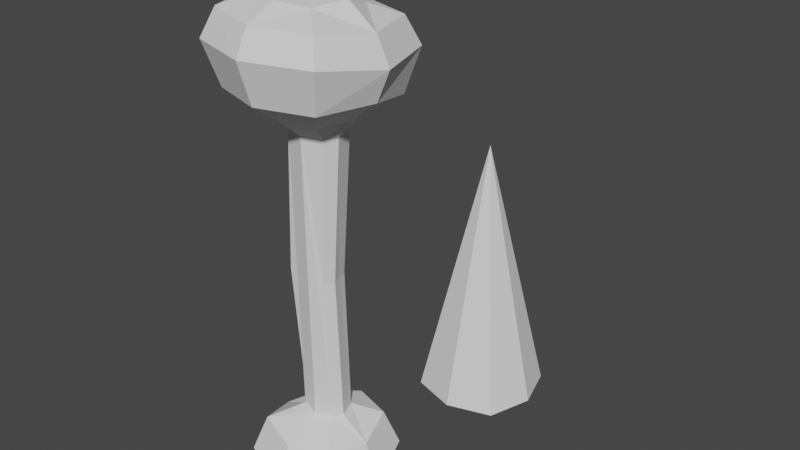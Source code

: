 # Source: SpikeAndBone.blend  (saved by Blender 2.92.15; exported with 4.5.12 LTS)
import bpy
from mathutils import Matrix  # noqa: F401  (used for matrix-valued properties, if any)

bpy.ops.wm.read_factory_settings(use_empty=True)
scene = bpy.context.scene
scene.name = 'Scene'

# ---- collections
col_collection = bpy.data.collections.new('Collection'); scene.collection.children.link(col_collection)

# ---- world
world_world = bpy.data.worlds.new('World'); scene.world = world_world
world_world.use_nodes = True; world_world.node_tree.nodes.clear()
_N = world_world.node_tree.nodes; _L = world_world.node_tree.links
n0 = _N.new('ShaderNodeOutputWorld'); n0.name = 'World Output'; n0.location = (300, 300)
n1 = _N.new('ShaderNodeBackground'); n1.name = 'Background'; n1.location = (10, 300)
n1.inputs[0].default_value = (0.05088, 0.05088, 0.05088, 1.0)
_L.new(n1.outputs[0], n0.inputs[0])
n0.is_active_output = True
world_world.color = (0.05088, 0.05088, 0.05088)
world_world.use_sun_shadow = False
world_world.sun_shadow_jitter_overblur = 0.0

# ---- meshes
me_plane = bpy.data.meshes.new('Plane')
me_plane.from_pydata([(-1.0, -1.0, 0.0), (1.0, -1.0, 0.0), (-1.0, 1.0, 0.0), (1.0, 1.0, 0.0), (1.314, 0.0, 0.0), (0.0, 1.314, 0.0), (-1.314, 0.0, 0.0), (0.0, -1.314, 0.0), (0.0, 0.0, 5.917)], [], [(0, 6, 2, 5, 3, 4, 1, 7), (1, 4, 8), (4, 3, 8), (6, 0, 8), (0, 7, 8), (3, 5, 8), (5, 2, 8), (7, 1, 8), (2, 6, 8)])
_uv = me_plane.uv_layers.new(name='UVMap')
_uv.uv.foreach_set('vector', [0.0, 0.0, 0.0, 0.5, 0.0, 1.0, 0.5, 1.0, 1.0, 1.0, 1.0, 0.5, 1.0, 0.0, 0.5, 0.0, 1.0, 0.0, 1.0, 0.5, 1.0, 0.0, 1.0, 0.5, 1.0, 1.0, 1.0, 0.5, 0.0, 0.5, 0.0, 0.0, 0.0, 0.5, 0.0, 0.0, 0.5, 0.0, 0.0, 0.0, 1.0, 1.0, 0.5, 1.0, 1.0, 1.0, 0.5, 1.0, 0.0, 1.0, 0.5, 1.0, 0.5, 0.0, 1.0, 0.0, 0.5, 0.0, 0.0, 1.0, 0.0, 0.5, 0.0, 1.0])
me_plane.use_remesh_fix_poles = True
me_plane.use_remesh_preserve_attributes = False
me_plane.use_mirror_vertex_groups = False
me_plane.update()
me_plane_005 = bpy.data.meshes.new('Plane.005')
me_plane_005.from_pydata([(-0.5406, -0.5406, 0.0), (0.5406, -0.5406, -0.1539), (-0.5406, 0.5406, -0.1886), (0.5406, 0.5406, 0.0), (0.7063, 0.0, 0.0), (0.0, -0.7063, -0.1539), (-0.7063, 0.0, -0.1886), (0.0, 0.7063, 0.0), (-1.058, -7.41e-09, 0.2342), (-0.8095, -0.8095, 0.4228), (0.0, -1.058, 0.2689), (0.8095, -0.8095, 0.2689), (1.058, -7.41e-09, 0.2689), (0.8095, 0.8095, 0.4228), (0.0, 1.058, 0.4228), (-0.8095, 0.8095, 0.2342), (-1.345, -1.145e-08, 0.5948), (-1.029, -1.029, 0.9946), (0.0, -1.345, 0.8407), (1.029, -1.029, 0.8407), (1.345, -1.145e-08, 0.6438), (1.029, 1.029, 0.9602), (0.0, 1.345, 0.9602), (-1.029, 1.029, 0.5948), (-1.058, -5.823e-09, 1.521), (-0.8096, -0.8096, 1.732), (6.36e-09, -1.058, 1.578), (0.8096, -0.8096, 1.578), (1.058, -5.823e-09, 1.535), (0.8096, 0.8096, 1.698), (6.36e-09, 1.058, 1.698), (-0.8096, 0.8096, 1.521), (-0.5025, -1.078e-08, 1.945), (-0.3671, -0.182, 1.945), (1.103e-08, -0.2945, 1.945), (0.3671, -0.182, 1.945), (0.4796, -1.078e-08, 1.945), (0.3442, 0.3671, 1.945), (-0.02289, 0.4796, 1.945), (-0.39, 0.3671, 1.945), (-0.5749, -1.129e-08, 7.751), (-0.4225, -0.2375, 7.751), (1.27e-08, -0.367, 7.751), (0.4225, -0.2375, 7.751), (0.552, -1.129e-08, 7.751), (0.4225, 0.4225, 7.751), (-0.02289, 0.552, 7.751), (-0.4454, 0.4225, 7.751), (-0.7873, -1.451e-08, 8.112), (-0.6026, -0.6026, 8.112), (1.117e-07, -0.7873, 8.112), (0.6026, -0.6026, 8.112), (0.7873, -1.451e-08, 8.112), (0.6026, 0.6026, 8.112), (1.117e-07, 0.7873, 8.112), (-0.6026, 0.6026, 8.112), (-1.422, -2.621e-08, 8.585), (-1.088, -1.088, 8.585), (1.056e-07, -1.422, 8.585), (1.088, -1.088, 8.585), (1.422, -2.621e-08, 8.585), (1.088, 1.088, 8.359), (1.056e-07, 1.422, 8.359), (-1.088, 1.088, 8.359), (-1.7, -3.133e-08, 9.443), (-1.301, -1.301, 9.443), (1.03e-07, -1.7, 9.443), (1.301, -1.301, 9.443), (1.7, -3.133e-08, 9.217), (1.301, 1.301, 9.217), (1.03e-07, 1.7, 9.217), (-1.301, 1.301, 9.217), (-1.431, -2.874e-08, 9.991), (-1.096, -1.096, 9.991), (1.6e-07, -1.431, 9.94), (1.096, -1.096, 9.94), (1.431, -2.874e-08, 9.765), (1.096, 1.096, 9.765), (1.6e-07, 1.431, 9.765), (-1.096, 1.096, 9.765), (-0.84, -1.686e-08, 10.21), (-0.643, -0.643, 10.21), (1.555e-07, -0.84, 10.21), (0.643, -0.643, 10.16), (0.84, -1.686e-08, 10.21), (0.643, 0.643, 9.987), (1.555e-07, 0.84, 9.987), (-0.643, 0.643, 9.987), (-0.3569, 0.3948, 4.848), (-0.1457, 0.4595, 4.848), (-0.6724, 0.1835, 4.848), (-0.4987, -0.1187, 7.751), (-0.7286, -1.104e-08, 4.848), (-0.6524, -0.1187, 4.848), (0.2924, 0.1835, 4.848), (0.2277, 0.3948, 4.848), (0.4233, -0.091, 1.945), (0.4873, -0.1187, 7.751), (0.3601, -1.104e-08, 4.848), (0.2391, -0.2097, 4.848), (0.2954, -0.1187, 4.848)], [], [(7, 4, 5), (15, 16, 23), (0, 10, 9), (7, 15, 14), (1, 10, 5), (2, 8, 15), (4, 11, 1), (3, 12, 4), (0, 8, 6), (3, 14, 13), (22, 31, 30), (11, 20, 19), (13, 20, 12), (9, 16, 8), (13, 22, 21), (9, 18, 17), (14, 23, 22), (11, 18, 10), (30, 37, 29), (18, 27, 26), (16, 31, 23), (19, 28, 27), (21, 28, 20), (17, 24, 16), (22, 29, 21), (17, 26, 25), (36, 100, 96), (25, 34, 33), (30, 39, 38), (26, 35, 34), (24, 39, 31), (28, 35, 27), (28, 37, 36), (24, 33, 32), (47, 48, 55), (37, 94, 44, 98, 36), (32, 93, 92), (37, 46, 45, 95), (33, 42, 41), (39, 89, 46, 38), (35, 42, 34), (39, 90, 40, 47, 88), (49, 58, 57), (43, 52, 51), (45, 52, 44), (41, 48, 40, 91), (45, 54, 53), (42, 49, 41), (47, 54, 46), (42, 51, 50), (57, 64, 56), (55, 62, 54), (51, 58, 50), (55, 56, 63), (51, 60, 59), (53, 60, 52), (49, 56, 48), (53, 62, 61), (64, 79, 71), (61, 70, 69), (57, 66, 65), (63, 70, 62), (59, 66, 58), (56, 71, 63), (59, 68, 67), (60, 69, 68), (74, 83, 82), (67, 76, 75), (68, 77, 76), (64, 73, 72), (70, 77, 69), (66, 73, 65), (70, 79, 78), (66, 75, 74), (84, 86, 80), (72, 87, 79), (76, 83, 75), (76, 85, 84), (72, 81, 80), (78, 85, 77), (74, 81, 73), (78, 87, 86), (5, 0, 6), (6, 2, 7), (7, 3, 4), (4, 1, 5), (5, 6, 7), (15, 8, 16), (0, 5, 10), (7, 2, 15), (1, 11, 10), (2, 6, 8), (4, 12, 11), (3, 13, 12), (0, 9, 8), (3, 7, 14), (22, 23, 31), (11, 12, 20), (13, 21, 20), (9, 17, 16), (13, 14, 22), (9, 10, 18), (14, 15, 23), (11, 19, 18), (30, 38, 37), (18, 19, 27), (16, 24, 31), (19, 20, 28), (21, 29, 28), (17, 25, 24), (22, 30, 29), (17, 18, 26), (36, 98, 100), (25, 26, 34), (30, 31, 39), (26, 27, 35), (24, 32, 39), (28, 36, 96, 35), (28, 29, 37), (24, 25, 33), (47, 40, 48), (37, 95, 45, 44, 94), (32, 33, 41, 93), (37, 38, 46), (33, 34, 42), (39, 88, 47, 46, 89), (35, 99, 43, 42), (39, 32, 92, 40, 90), (49, 50, 58), (43, 97, 44, 52), (45, 53, 52), (41, 49, 48), (45, 46, 54), (42, 50, 49), (47, 55, 54), (42, 43, 51), (57, 65, 64), (55, 63, 62), (51, 59, 58), (55, 48, 56), (51, 52, 60), (53, 61, 60), (49, 57, 56), (53, 54, 62), (64, 72, 79), (61, 62, 70), (57, 58, 66), (63, 71, 70), (59, 67, 66), (56, 64, 71), (59, 60, 68), (60, 61, 69), (74, 75, 83), (67, 68, 76), (68, 69, 77), (64, 65, 73), (70, 78, 77), (66, 74, 73), (70, 71, 79), (66, 67, 75), (80, 81, 82), (82, 83, 84), (84, 85, 86), (86, 87, 80), (80, 82, 84), (72, 80, 87), (76, 84, 83), (76, 77, 85), (72, 73, 81), (78, 86, 85), (74, 82, 81), (78, 79, 87), (92, 91, 40), (92, 93, 91), (93, 41, 91), (100, 97, 43), (100, 98, 97), (98, 44, 97), (96, 99, 35), (96, 100, 99), (100, 43, 99)])
_uv = me_plane_005.uv_layers.new(name='UVMap')
_uv.uv.foreach_set('vector', [0.5, 1.0, 1.0, 0.5, 0.5, 0.0, 0.0, 1.0, 0.0, 0.5, 0.0, 1.0, 0.0, 0.0, 0.5, 0.0, 0.0, 0.0, 0.5, 1.0, 0.0, 1.0, 0.5, 1.0, 1.0, 0.0, 0.5, 0.0, 0.5, 0.0, 0.0, 1.0, 0.0, 0.5, 0.0, 1.0, 1.0, 0.5, 1.0, 0.0, 1.0, 0.0, 1.0, 1.0, 1.0, 0.5, 1.0, 0.5, 0.0, 0.0, 0.0, 0.5, 0.0, 0.5, 1.0, 1.0, 0.5, 1.0, 1.0, 1.0, 0.5, 1.0, 0.0, 1.0, 0.5, 1.0, 1.0, 0.0, 1.0, 0.5, 1.0, 0.0, 1.0, 1.0, 1.0, 0.5, 1.0, 0.5, 0.0, 0.0, 0.0, 0.5, 0.0, 0.5, 1.0, 1.0, 0.5, 1.0, 1.0, 1.0, 0.0, 0.0, 0.5, 0.0, 0.0, 0.0, 0.5, 1.0, 0.0, 1.0, 0.5, 1.0, 1.0, 0.0, 0.5, 0.0, 0.5, 0.0, 0.5, 1.0, 1.0, 1.0, 1.0, 1.0, 0.5, 0.0, 1.0, 0.0, 0.5, 0.0, 0.0, 0.5, 0.0, 1.0, 0.0, 1.0, 1.0, 0.0, 1.0, 0.5, 1.0, 0.0, 1.0, 1.0, 1.0, 0.5, 1.0, 0.5, 0.0, 0.0, 0.0, 0.5, 0.0, 0.5, 0.5, 1.0, 1.0, 1.0, 1.0, 1.0, 0.0, 0.0, 0.5, 0.0, 0.0, 0.0, 1.0, 0.5, 1.0, 0.25, 1.0, 0.25, 0.0, 0.0, 0.5, 0.0, 0.0, 0.0, 0.5, 1.0, 0.0, 1.0, 0.5, 1.0, 0.5, 0.0, 1.0, 0.0, 0.5, 0.0, 0.0, 0.5, 0.0, 1.0, 0.0, 1.0, 1.0, 0.5, 1.0, 0.0, 1.0, 0.0, 1.0, 0.5, 1.0, 1.0, 1.0, 0.5, 0.0, 0.5, 0.0, 0.0, 0.0, 0.5, 0.0, 1.0, 0.0, 0.5, 0.0, 1.0, 1.0, 1.0, 1.0, 0.75, 1.0, 0.5, 1.0, 0.5, 1.0, 0.5, 0.0, 0.5, 0.0, 0.25, 0.0, 0.5, 1.0, 1.0, 0.5, 1.0, 1.0, 1.0, 1.0, 1.0, 0.0, 0.0, 0.5, 0.0, 0.0, 0.0, 0.0, 1.0, 0.25, 1.0, 0.5, 1.0, 0.5, 1.0, 1.0, 0.0, 0.5, 0.0, 0.5, 0.0, 0.0, 1.0, 0.0, 0.75, 0.0, 0.5, 0.0, 1.0, 0.0, 1.0, 0.0, 0.0, 0.5, 0.0, 0.0, 0.0, 1.0, 0.0, 1.0, 0.5, 1.0, 0.0, 1.0, 1.0, 1.0, 0.5, 1.0, 0.5, 0.0, 0.0, 0.0, 0.5, 0.0, 0.5, 0.0, 0.25, 1.0, 1.0, 0.5, 1.0, 1.0, 1.0, 0.5, 0.0, 0.0, 0.0, 0.0, 0.0, 0.0, 1.0, 0.5, 1.0, 0.5, 1.0, 0.5, 0.0, 1.0, 0.0, 0.5, 0.0, 0.0, 0.0, 0.0, 0.5, 0.0, 0.5, 0.0, 1.0, 0.5, 1.0, 0.5, 1.0, 1.0, 0.0, 0.5, 0.0, 0.5, 0.0, 0.0, 1.0, 0.0, 0.5, 0.0, 1.0, 1.0, 0.0, 1.0, 0.5, 1.0, 0.0, 1.0, 1.0, 1.0, 0.5, 1.0, 0.5, 0.0, 0.0, 0.0, 0.5, 0.0, 0.5, 1.0, 1.0, 0.5, 1.0, 1.0, 1.0, 0.0, 0.5, 0.0, 1.0, 0.0, 1.0, 1.0, 1.0, 0.5, 1.0, 1.0, 1.0, 0.0, 0.0, 0.5, 0.0, 0.0, 0.0, 0.0, 1.0, 0.5, 1.0, 0.5, 1.0, 1.0, 0.0, 0.5, 0.0, 0.5, 0.0, 0.0, 0.5, 0.0, 1.0, 0.0, 1.0, 1.0, 0.0, 1.0, 0.5, 1.0, 0.0, 1.0, 0.5, 1.0, 1.0, 1.0, 0.5, 0.5, 0.0, 1.0, 0.0, 0.5, 0.0, 1.0, 0.0, 1.0, 0.5, 1.0, 0.0, 1.0, 0.5, 1.0, 1.0, 1.0, 0.5, 0.0, 0.5, 0.0, 0.0, 0.0, 0.5, 0.5, 1.0, 1.0, 1.0, 1.0, 1.0, 0.5, 0.0, 0.0, 0.0, 0.0, 0.0, 0.5, 1.0, 0.0, 1.0, 0.5, 1.0, 0.5, 0.0, 1.0, 0.0, 0.5, 0.0, 1.0, 0.5, 0.5, 1.0, 0.0, 0.5, 0.0, 0.5, 0.0, 1.0, 0.0, 1.0, 1.0, 0.5, 1.0, 0.0, 1.0, 0.0, 1.0, 0.5, 1.0, 1.0, 1.0, 0.5, 0.0, 0.5, 0.0, 0.0, 0.0, 0.5, 0.5, 1.0, 1.0, 1.0, 1.0, 1.0, 0.5, 0.0, 0.0, 0.0, 0.0, 0.0, 0.5, 1.0, 0.0, 1.0, 0.5, 1.0, 0.5, 0.0, 0.0, 0.0, 0.0, 0.5, 0.0, 0.5, 0.0, 1.0, 0.5, 1.0, 0.5, 1.0, 1.0, 1.0, 1.0, 0.5, 1.0, 0.5, 1.0, 0.0, 0.5, 0.0, 0.5, 0.0, 0.0, 0.5, 0.5, 1.0, 0.0, 1.0, 0.0, 0.5, 0.0, 0.5, 0.0, 0.0, 0.5, 0.0, 0.5, 0.0, 0.5, 1.0, 0.0, 1.0, 0.0, 1.0, 1.0, 0.0, 1.0, 0.0, 0.5, 0.0, 0.0, 1.0, 0.0, 0.5, 0.0, 0.5, 1.0, 0.5, 1.0, 0.5, 1.0, 0.0, 1.0, 1.0, 1.0, 1.0, 1.0, 0.5, 0.0, 0.0, 0.0, 0.0, 0.0, 0.5, 1.0, 1.0, 0.5, 1.0, 0.5, 1.0, 0.5, 1.0, 0.0, 1.0, 0.0, 1.0, 1.0, 0.0, 1.0, 0.5, 1.0, 0.5, 1.0, 1.0, 1.0, 1.0, 1.0, 0.5, 0.0, 0.0, 0.0, 0.0, 0.0, 0.5, 1.0, 1.0, 0.5, 1.0, 0.5, 1.0, 0.0, 0.0, 0.5, 0.0, 0.5, 0.0, 0.5, 1.0, 0.0, 1.0, 0.0, 1.0, 1.0, 0.0, 1.0, 0.0, 0.5, 0.0, 0.5, 1.0, 0.5, 1.0, 1.0, 1.0, 0.5, 0.0, 1.0, 0.0, 1.0, 0.0, 0.0, 0.5, 0.0, 0.5, 0.0, 1.0, 1.0, 0.0, 1.0, 0.5, 1.0, 0.5, 1.0, 1.0, 1.0, 1.0, 1.0, 0.5, 0.0, 0.0, 0.0, 0.0, 0.0, 0.5, 0.5, 1.0, 0.5, 1.0, 1.0, 1.0, 0.0, 0.0, 0.5, 0.0, 0.5, 0.0, 1.0, 0.5, 1.0, 0.5, 1.0, 0.25, 0.0, 0.0, 0.5, 0.0, 0.5, 0.0, 0.5, 1.0, 0.0, 1.0, 0.0, 1.0, 0.5, 0.0, 1.0, 0.0, 1.0, 0.0, 0.0, 0.5, 0.0, 0.5, 0.0, 1.0, 1.0, 0.5, 1.0, 0.5, 1.0, 0.25, 1.0, 0.0, 1.0, 0.5, 1.0, 1.0, 1.0, 1.0, 0.0, 0.5, 0.0, 0.0, 0.0, 0.0, 0.0, 1.0, 0.0, 0.5, 0.0, 0.5, 1.0, 1.0, 1.0, 1.0, 1.0, 1.0, 1.0, 0.5, 1.0, 0.75, 0.0, 0.5, 0.0, 0.0, 0.0, 0.0, 0.0, 0.25, 1.0, 1.0, 0.5, 1.0, 0.5, 1.0, 0.0, 0.0, 0.5, 0.0, 0.5, 0.0, 0.0, 1.0, 0.0, 1.0, 0.0, 1.0, 0.5, 1.0, 0.25, 1.0, 1.0, 0.0, 1.0, 0.0, 1.0, 0.0, 0.5, 0.0, 0.0, 1.0, 0.0, 0.5, 0.0, 0.5, 0.0, 0.5, 0.0, 0.75, 0.0, 0.0, 0.5, 0.0, 0.5, 0.0, 1.0, 0.0, 1.0, 0.25, 1.0, 0.5, 1.0, 0.5, 1.0, 1.0, 1.0, 1.0, 1.0, 0.5, 0.0, 0.0, 0.0, 0.0, 0.0, 0.5, 1.0, 1.0, 0.5, 1.0, 0.5, 1.0, 0.5, 0.0, 0.5, 0.0, 0.0, 0.0, 0.0, 1.0, 0.0, 1.0, 0.5, 1.0, 0.5, 0.0, 1.0, 0.0, 1.0, 0.0, 0.0, 0.0, 0.0, 0.0, 0.0, 0.5, 0.0, 1.0, 0.0, 1.0, 0.5, 1.0, 1.0, 0.0, 1.0, 0.0, 0.5, 0.0, 0.0, 1.0, 0.0, 0.5, 0.0, 0.5, 1.0, 0.0, 1.0, 0.5, 1.0, 0.5, 1.0, 1.0, 1.0, 1.0, 1.0, 0.5, 0.0, 0.0, 0.0, 0.0, 0.0, 0.5, 1.0, 1.0, 0.5, 1.0, 0.5, 1.0, 0.0, 0.5, 0.0, 0.5, 0.0, 1.0, 1.0, 1.0, 0.5, 1.0, 0.5, 1.0, 0.0, 0.0, 0.5, 0.0, 0.5, 0.0, 0.0, 1.0, 0.0, 1.0, 0.5, 1.0, 1.0, 0.0, 1.0, 0.0, 0.5, 0.0, 0.0, 0.5, 0.0, 0.5, 0.0, 1.0, 1.0, 0.0, 1.0, 0.5, 1.0, 0.5, 1.0, 0.5, 1.0, 1.0, 1.0, 1.0, 0.5, 0.0, 1.0, 0.0, 1.0, 0.0, 1.0, 0.0, 1.0, 0.5, 1.0, 0.5, 1.0, 0.5, 1.0, 1.0, 1.0, 1.0, 0.0, 0.5, 0.0, 0.0, 0.0, 0.0, 0.5, 1.0, 0.5, 1.0, 1.0, 1.0, 0.5, 0.0, 0.5, 0.0, 0.0, 0.0, 0.5, 1.0, 0.0, 1.0, 0.0, 1.0, 0.5, 0.0, 1.0, 0.0, 1.0, 0.0, 0.0, 0.5, 0.0, 0.0, 0.5, 0.0, 0.5, 0.0, 1.0, 0.0, 1.0, 0.5, 1.0, 0.5, 1.0, 1.0, 0.5, 1.0, 0.5, 1.0, 0.0, 1.0, 0.0, 0.5, 0.0, 0.5, 0.5, 0.0, 1.0, 0.5, 0.0, 0.5, 0.0, 0.5, 0.0, 1.0, 1.0, 0.5, 1.0, 0.5, 1.0, 0.0, 1.0, 0.5, 1.0, 1.0, 1.0, 1.0, 0.0, 0.5, 0.0, 0.0, 0.0, 0.0, 0.5, 1.0, 0.5, 1.0, 1.0, 1.0, 0.5, 0.0, 0.5, 0.0, 0.0, 0.0, 0.5, 1.0, 0.0, 1.0, 0.0, 1.0, 0.0, 0.5, 0.0, 0.25, 0.0, 0.5, 0.0, 0.5, 0.0, 0.25, 0.0, 0.25, 0.0, 0.25, 0.0, 0.0, 0.0, 0.25, 1.0, 0.25, 1.0, 0.25, 1.0, 0.0, 1.0, 0.25, 1.0, 0.5, 1.0, 0.25, 1.0, 0.5, 1.0, 0.5, 1.0, 0.25, 1.0, 0.25, 1.0, 0.0, 1.0, 0.0, 1.0, 0.25, 1.0, 0.25, 1.0, 0.0, 1.0, 0.25, 1.0, 0.0, 1.0, 0.0])
me_plane_005.use_remesh_fix_poles = True
me_plane_005.use_remesh_preserve_attributes = False
me_plane_005.use_mirror_vertex_groups = False
me_plane_005.update()

# ---- objects
ob_spike = bpy.data.objects.new('Spike', me_plane)
ob_bone = bpy.data.objects.new('Bone', me_plane_005)

# ---- transforms, parenting, visibility, modifiers, constraints
ob_spike.location = (0.0, -4.748, 0.0)
ob_spike.lineart.crease_threshold = 0.0
ob_bone.location = (-0.2398, -9.702, 1.192e-07)
ob_bone.lineart.crease_threshold = 0.0

# ---- collection membership
col_collection.objects.link(ob_spike)
col_collection.objects.link(ob_bone)

# ---- scene / render settings (as saved in the file)
scene.frame_start = 1; scene.frame_end = 250; scene.frame_set(1)
scene.render.engine = 'BLENDER_EEVEE_NEXT'
scene.cycles.use_denoising = False
scene.cycles.samples = 128
scene.cycles.sampling_pattern = 'TABULATED_SOBOL'
scene.cycles.use_adaptive_sampling = False
scene.cycles.use_light_tree = False
scene.view_settings.view_transform = 'Filmic'
bpy.context.view_layer.update()

# ---- added for rendering (the .blend has no active camera and no usable light): camera, sun
cam_auto = bpy.data.cameras.new('AutoCamera')
cam_auto.lens = 50.0
cam_auto.sensor_width = 36.0
cam_auto.clip_end = 1000.0
ob_auto_camera = bpy.data.objects.new('AutoCamera', cam_auto)
scene.collection.objects.link(ob_auto_camera)
ob_auto_camera.location = (12.284, -22.4467, 15.0313)
ob_auto_camera.rotation_euler = (1.09748, -7.21219e-08, 0.694738)
scene.camera = ob_auto_camera
light_auto_sun = bpy.data.lights.new('AutoSun', 'SUN')
light_auto_sun.energy = 3.0
light_auto_sun.angle = 0.0523599
ob_auto_sun = bpy.data.objects.new('AutoSun', light_auto_sun)
scene.collection.objects.link(ob_auto_sun)
ob_auto_sun.rotation_euler = (0.872665, 0.174533, 0.523599)
bpy.context.view_layer.update()
